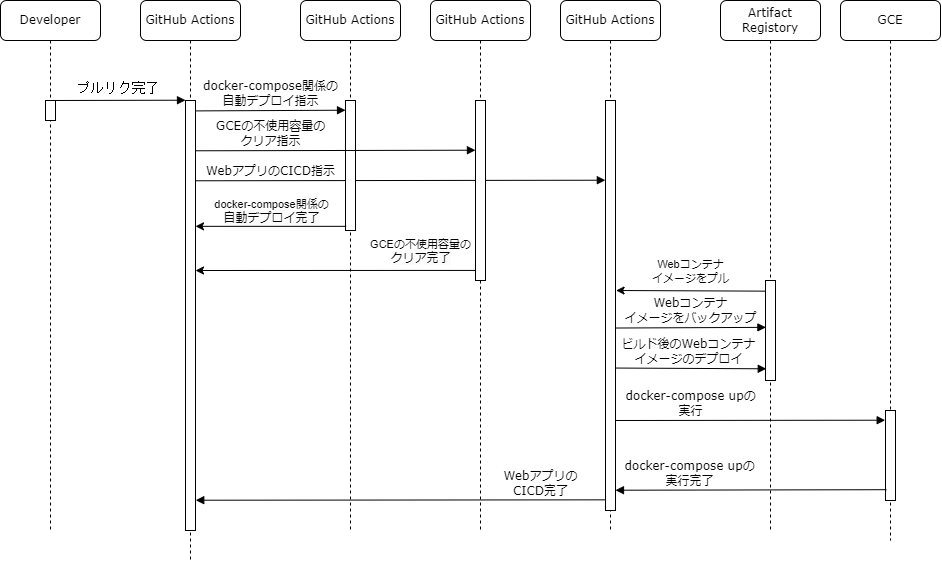

The diagram above was exported from draw.io. Its source (the exported page's mxGraphModel, read from the mxfile embedded in the PNG):
<mxGraphModel dx="1513" dy="846" grid="1" gridSize="10" guides="1" tooltips="1" connect="1" arrows="1" fold="1" page="1" pageScale="1" pageWidth="1100" pageHeight="850" background="none" math="0" shadow="0">
  <root>
    <mxCell id="0" />
    <mxCell id="1" parent="0" />
    <mxCell id="7baba1c4bc27f4b0-2" value="GitHub Actions" style="shape=umlLifeline;perimeter=lifelinePerimeter;whiteSpace=wrap;html=1;container=1;collapsible=0;recursiveResize=0;outlineConnect=0;rounded=1;shadow=0;comic=0;labelBackgroundColor=none;strokeWidth=1;fontFamily=Verdana;fontSize=12;align=center;" parent="1" vertex="1">
      <mxGeometry x="240" y="80" width="100" height="560" as="geometry" />
    </mxCell>
    <mxCell id="7baba1c4bc27f4b0-10" value="" style="html=1;points=[];perimeter=orthogonalPerimeter;rounded=0;shadow=0;comic=0;labelBackgroundColor=none;strokeWidth=1;fontFamily=Verdana;fontSize=12;align=center;" parent="7baba1c4bc27f4b0-2" vertex="1">
      <mxGeometry x="45" y="100" width="10" height="430" as="geometry" />
    </mxCell>
    <mxCell id="SUu0M8mGgzMPg_nFmnwm-25" value="WebアプリのCICD指示" style="html=1;verticalAlign=bottom;endArrow=block;labelBackgroundColor=none;fontFamily=Verdana;fontSize=12;edgeStyle=elbowEdgeStyle;elbow=vertical;entryX=-0.017;entryY=0.196;entryDx=0;entryDy=0;entryPerimeter=0;" edge="1" parent="7baba1c4bc27f4b0-2" target="SUu0M8mGgzMPg_nFmnwm-11">
      <mxGeometry x="-0.6328" relative="1" as="geometry">
        <mxPoint x="55" y="180.27586206896558" as="sourcePoint" />
        <mxPoint as="offset" />
        <mxPoint x="450" y="180" as="targetPoint" />
      </mxGeometry>
    </mxCell>
    <mxCell id="7baba1c4bc27f4b0-8" value="Developer" style="shape=umlLifeline;perimeter=lifelinePerimeter;whiteSpace=wrap;html=1;container=1;collapsible=0;recursiveResize=0;outlineConnect=0;rounded=1;shadow=0;comic=0;labelBackgroundColor=none;strokeWidth=1;fontFamily=Verdana;fontSize=12;align=center;" parent="1" vertex="1">
      <mxGeometry x="100" y="80" width="100" height="530" as="geometry" />
    </mxCell>
    <mxCell id="7baba1c4bc27f4b0-9" value="" style="html=1;points=[];perimeter=orthogonalPerimeter;rounded=0;shadow=0;comic=0;labelBackgroundColor=none;strokeWidth=1;fontFamily=Verdana;fontSize=12;align=center;" parent="7baba1c4bc27f4b0-8" vertex="1">
      <mxGeometry x="45" y="100" width="10" height="20" as="geometry" />
    </mxCell>
    <mxCell id="7baba1c4bc27f4b0-11" value="&lt;div style=&quot;font-family: Consolas, &amp;quot;Courier New&amp;quot;, monospace; font-size: 14px; line-height: 19px;&quot;&gt;プルリク完了&lt;br&gt;&lt;/div&gt;" style="html=1;verticalAlign=bottom;endArrow=block;entryX=0;entryY=0;labelBackgroundColor=none;fontFamily=Verdana;fontSize=12;edgeStyle=elbowEdgeStyle;elbow=vertical;" parent="1" source="7baba1c4bc27f4b0-9" target="7baba1c4bc27f4b0-10" edge="1">
      <mxGeometry x="-0.0013" relative="1" as="geometry">
        <mxPoint x="220" y="190" as="sourcePoint" />
        <mxPoint as="offset" />
      </mxGeometry>
    </mxCell>
    <mxCell id="SUu0M8mGgzMPg_nFmnwm-1" value="GCE" style="shape=umlLifeline;perimeter=lifelinePerimeter;whiteSpace=wrap;html=1;container=1;collapsible=0;recursiveResize=0;outlineConnect=0;rounded=1;shadow=0;comic=0;labelBackgroundColor=none;strokeWidth=1;fontFamily=Verdana;fontSize=12;align=center;" vertex="1" parent="1">
      <mxGeometry x="940" y="80" width="100" height="540" as="geometry" />
    </mxCell>
    <mxCell id="SUu0M8mGgzMPg_nFmnwm-2" value="" style="html=1;points=[];perimeter=orthogonalPerimeter;rounded=0;shadow=0;comic=0;labelBackgroundColor=none;strokeWidth=1;fontFamily=Verdana;fontSize=12;align=center;" vertex="1" parent="SUu0M8mGgzMPg_nFmnwm-1">
      <mxGeometry x="45" y="410" width="10" height="90" as="geometry" />
    </mxCell>
    <mxCell id="7baba1c4bc27f4b0-14" value="ビルド後のWebコンテナ&lt;br&gt;イメージのデプロイ" style="html=1;verticalAlign=bottom;endArrow=block;labelBackgroundColor=none;fontFamily=Verdana;fontSize=12;edgeStyle=elbowEdgeStyle;elbow=vertical;entryX=0.075;entryY=0.905;entryDx=0;entryDy=0;entryPerimeter=0;" parent="1" edge="1">
      <mxGeometry x="-0.0029" relative="1" as="geometry">
        <mxPoint x="710" y="447.5158620689656" as="sourcePoint" />
        <mxPoint as="offset" />
        <mxPoint x="865.75" y="447.74" as="targetPoint" />
      </mxGeometry>
    </mxCell>
    <mxCell id="SUu0M8mGgzMPg_nFmnwm-9" value="GitHub Actions" style="shape=umlLifeline;perimeter=lifelinePerimeter;whiteSpace=wrap;html=1;container=1;collapsible=0;recursiveResize=0;outlineConnect=0;rounded=1;shadow=0;comic=0;labelBackgroundColor=none;strokeWidth=1;fontFamily=Verdana;fontSize=12;align=center;" vertex="1" parent="1">
      <mxGeometry x="660" y="80" width="100" height="530" as="geometry" />
    </mxCell>
    <mxCell id="SUu0M8mGgzMPg_nFmnwm-10" value="Webコンテナ&lt;br&gt;イメージをバックアップ" style="html=1;verticalAlign=bottom;endArrow=block;entryX=0.039;entryY=0.498;labelBackgroundColor=none;fontFamily=Verdana;fontSize=12;edgeStyle=elbowEdgeStyle;elbow=vertical;entryDx=0;entryDy=0;entryPerimeter=0;" edge="1" parent="SUu0M8mGgzMPg_nFmnwm-9">
      <mxGeometry x="-0.0029" relative="1" as="geometry">
        <mxPoint x="55" y="327.5158620689656" as="sourcePoint" />
        <mxPoint as="offset" />
        <mxPoint x="205.3900000000001" y="327.03999999999996" as="targetPoint" />
      </mxGeometry>
    </mxCell>
    <mxCell id="SUu0M8mGgzMPg_nFmnwm-11" value="" style="html=1;points=[];perimeter=orthogonalPerimeter;rounded=0;shadow=0;comic=0;labelBackgroundColor=none;strokeWidth=1;fontFamily=Verdana;fontSize=12;align=center;" vertex="1" parent="SUu0M8mGgzMPg_nFmnwm-9">
      <mxGeometry x="45" y="100" width="10" height="410" as="geometry" />
    </mxCell>
    <mxCell id="NlCkCQ3QV4c8-79WJ5tg-5" value="" style="endArrow=classic;html=1;rounded=0;exitX=-0.034;exitY=0.134;exitDx=0;exitDy=0;exitPerimeter=0;entryX=1.057;entryY=0.117;entryDx=0;entryDy=0;entryPerimeter=0;" parent="1" edge="1">
      <mxGeometry width="50" height="50" relative="1" as="geometry">
        <mxPoint x="864.6599999999999" y="370.64" as="sourcePoint" />
        <mxPoint x="715.5700000000002" y="370" as="targetPoint" />
      </mxGeometry>
    </mxCell>
    <mxCell id="SUu0M8mGgzMPg_nFmnwm-5" value="Webコンテナ&lt;br&gt;イメージをプル" style="edgeLabel;html=1;align=center;verticalAlign=middle;resizable=0;points=[];" vertex="1" connectable="0" parent="NlCkCQ3QV4c8-79WJ5tg-5">
      <mxGeometry x="0.0234" y="-1" relative="1" as="geometry">
        <mxPoint y="-19" as="offset" />
      </mxGeometry>
    </mxCell>
    <mxCell id="7baba1c4bc27f4b0-3" value="Artifact Registory" style="shape=umlLifeline;perimeter=lifelinePerimeter;whiteSpace=wrap;html=1;container=1;collapsible=0;recursiveResize=0;outlineConnect=0;rounded=1;shadow=0;comic=0;labelBackgroundColor=none;strokeWidth=1;fontFamily=Verdana;fontSize=12;align=center;" parent="1" vertex="1">
      <mxGeometry x="820" y="80" width="100" height="530" as="geometry" />
    </mxCell>
    <mxCell id="7baba1c4bc27f4b0-13" value="" style="html=1;points=[];perimeter=orthogonalPerimeter;rounded=0;shadow=0;comic=0;labelBackgroundColor=none;strokeWidth=1;fontFamily=Verdana;fontSize=12;align=center;" parent="7baba1c4bc27f4b0-3" vertex="1">
      <mxGeometry x="45" y="280" width="10" height="100" as="geometry" />
    </mxCell>
    <mxCell id="SUu0M8mGgzMPg_nFmnwm-32" value="docker-compose upの&lt;br&gt;実行" style="html=1;verticalAlign=bottom;endArrow=block;labelBackgroundColor=none;fontFamily=Verdana;fontSize=12;edgeStyle=elbowEdgeStyle;elbow=vertical;entryX=-0.032;entryY=0.108;entryDx=0;entryDy=0;entryPerimeter=0;" edge="1" parent="7baba1c4bc27f4b0-3" target="SUu0M8mGgzMPg_nFmnwm-2">
      <mxGeometry x="-0.4413" relative="1" as="geometry">
        <mxPoint x="-105" y="419.9958620689656" as="sourcePoint" />
        <mxPoint as="offset" />
        <mxPoint x="160" y="420" as="targetPoint" />
      </mxGeometry>
    </mxCell>
    <mxCell id="SUu0M8mGgzMPg_nFmnwm-35" value="docker-compose upの&lt;br&gt;実行完了" style="html=1;verticalAlign=bottom;endArrow=block;labelBackgroundColor=none;fontFamily=Verdana;fontSize=12;edgeStyle=elbowEdgeStyle;elbow=vertical;entryX=-0.072;entryY=0.197;entryDx=0;entryDy=0;entryPerimeter=0;exitX=0.089;exitY=0.88;exitDx=0;exitDy=0;exitPerimeter=0;" edge="1" parent="7baba1c4bc27f4b0-3" source="SUu0M8mGgzMPg_nFmnwm-2">
      <mxGeometry x="0.4463" relative="1" as="geometry">
        <mxPoint x="140" y="490" as="sourcePoint" />
        <mxPoint as="offset" />
        <mxPoint x="-105" y="489.9958620689656" as="targetPoint" />
      </mxGeometry>
    </mxCell>
    <mxCell id="SUu0M8mGgzMPg_nFmnwm-15" value="GitHub Actions" style="shape=umlLifeline;perimeter=lifelinePerimeter;whiteSpace=wrap;html=1;container=1;collapsible=0;recursiveResize=0;outlineConnect=0;rounded=1;shadow=0;comic=0;labelBackgroundColor=none;strokeWidth=1;fontFamily=Verdana;fontSize=12;align=center;" vertex="1" parent="1">
      <mxGeometry x="400" y="80" width="100" height="530" as="geometry" />
    </mxCell>
    <mxCell id="SUu0M8mGgzMPg_nFmnwm-17" value="" style="html=1;points=[];perimeter=orthogonalPerimeter;rounded=0;shadow=0;comic=0;labelBackgroundColor=none;strokeWidth=1;fontFamily=Verdana;fontSize=12;align=center;" vertex="1" parent="SUu0M8mGgzMPg_nFmnwm-15">
      <mxGeometry x="45" y="100" width="10" height="130" as="geometry" />
    </mxCell>
    <mxCell id="SUu0M8mGgzMPg_nFmnwm-29" value="" style="endArrow=classic;html=1;rounded=0;entryX=1.017;entryY=0.57;entryDx=0;entryDy=0;entryPerimeter=0;exitX=-0.006;exitY=0.944;exitDx=0;exitDy=0;exitPerimeter=0;" edge="1" parent="SUu0M8mGgzMPg_nFmnwm-15" source="SUu0M8mGgzMPg_nFmnwm-23">
      <mxGeometry width="50" height="50" relative="1" as="geometry">
        <mxPoint x="170" y="270" as="sourcePoint" />
        <mxPoint x="-104.99999999999994" y="270" as="targetPoint" />
      </mxGeometry>
    </mxCell>
    <mxCell id="SUu0M8mGgzMPg_nFmnwm-30" value="GCEの不使用容量の&lt;br style=&quot;border-color: var(--border-color); font-family: Verdana; font-size: 12px; background-color: rgb(251, 251, 251);&quot;&gt;&lt;span style=&quot;font-family: Verdana; font-size: 12px; background-color: rgb(251, 251, 251);&quot;&gt;クリア完了&lt;/span&gt;" style="edgeLabel;html=1;align=center;verticalAlign=middle;resizable=0;points=[];" vertex="1" connectable="0" parent="SUu0M8mGgzMPg_nFmnwm-29">
      <mxGeometry x="0.0272" y="-2" relative="1" as="geometry">
        <mxPoint x="89" y="-18" as="offset" />
      </mxGeometry>
    </mxCell>
    <mxCell id="SUu0M8mGgzMPg_nFmnwm-21" value="GitHub Actions" style="shape=umlLifeline;perimeter=lifelinePerimeter;whiteSpace=wrap;html=1;container=1;collapsible=0;recursiveResize=0;outlineConnect=0;rounded=1;shadow=0;comic=0;labelBackgroundColor=none;strokeWidth=1;fontFamily=Verdana;fontSize=12;align=center;" vertex="1" parent="1">
      <mxGeometry x="530" y="80" width="100" height="530" as="geometry" />
    </mxCell>
    <mxCell id="SUu0M8mGgzMPg_nFmnwm-23" value="" style="html=1;points=[];perimeter=orthogonalPerimeter;rounded=0;shadow=0;comic=0;labelBackgroundColor=none;strokeWidth=1;fontFamily=Verdana;fontSize=12;align=center;" vertex="1" parent="SUu0M8mGgzMPg_nFmnwm-21">
      <mxGeometry x="45" y="100" width="10" height="180" as="geometry" />
    </mxCell>
    <mxCell id="SUu0M8mGgzMPg_nFmnwm-7" value="docker-compose関係の&lt;br&gt;自動デプロイ指示" style="html=1;verticalAlign=bottom;endArrow=block;entryX=0;entryY=0;labelBackgroundColor=none;fontFamily=Verdana;fontSize=12;edgeStyle=elbowEdgeStyle;elbow=vertical;" edge="1" parent="1">
      <mxGeometry x="-0.0029" relative="1" as="geometry">
        <mxPoint x="295" y="190.39586206896558" as="sourcePoint" />
        <mxPoint as="offset" />
        <mxPoint x="445" y="190.12000000000012" as="targetPoint" />
      </mxGeometry>
    </mxCell>
    <mxCell id="SUu0M8mGgzMPg_nFmnwm-24" value="GCEの不使用容量の&lt;br&gt;クリア指示" style="html=1;verticalAlign=bottom;endArrow=block;labelBackgroundColor=none;fontFamily=Verdana;fontSize=12;edgeStyle=elbowEdgeStyle;elbow=vertical;entryX=-0.006;entryY=0.28;entryDx=0;entryDy=0;entryPerimeter=0;" edge="1" parent="1" target="SUu0M8mGgzMPg_nFmnwm-23">
      <mxGeometry x="-0.4631" relative="1" as="geometry">
        <mxPoint x="295" y="230.27586206896558" as="sourcePoint" />
        <mxPoint as="offset" />
        <mxPoint x="560" y="230" as="targetPoint" />
      </mxGeometry>
    </mxCell>
    <mxCell id="SUu0M8mGgzMPg_nFmnwm-27" value="" style="endArrow=classic;html=1;rounded=0;exitX=0.065;exitY=0.968;exitDx=0;exitDy=0;exitPerimeter=0;" edge="1" parent="1" source="SUu0M8mGgzMPg_nFmnwm-17" target="7baba1c4bc27f4b0-10">
      <mxGeometry width="50" height="50" relative="1" as="geometry">
        <mxPoint x="440" y="306" as="sourcePoint" />
        <mxPoint x="300" y="306" as="targetPoint" />
      </mxGeometry>
    </mxCell>
    <mxCell id="SUu0M8mGgzMPg_nFmnwm-28" value="docker-compose関係の&lt;br style=&quot;border-color: var(--border-color); font-family: Verdana; font-size: 12px; background-color: rgb(251, 251, 251);&quot;&gt;&lt;span style=&quot;font-family: Verdana; font-size: 12px; background-color: rgb(251, 251, 251);&quot;&gt;自動デプロイ完了&lt;/span&gt;" style="edgeLabel;html=1;align=center;verticalAlign=middle;resizable=0;points=[];" vertex="1" connectable="0" parent="SUu0M8mGgzMPg_nFmnwm-27">
      <mxGeometry x="0.0272" y="-2" relative="1" as="geometry">
        <mxPoint x="2" y="-14" as="offset" />
      </mxGeometry>
    </mxCell>
    <mxCell id="SUu0M8mGgzMPg_nFmnwm-36" value="Webアプリの&lt;br&gt;CICD完了" style="html=1;verticalAlign=bottom;endArrow=block;labelBackgroundColor=none;fontFamily=Verdana;fontSize=12;edgeStyle=elbowEdgeStyle;elbow=vertical;exitX=0.044;exitY=0.974;exitDx=0;exitDy=0;exitPerimeter=0;entryX=1.027;entryY=0.93;entryDx=0;entryDy=0;entryPerimeter=0;" edge="1" parent="1" source="SUu0M8mGgzMPg_nFmnwm-11" target="7baba1c4bc27f4b0-10">
      <mxGeometry x="-0.6795" relative="1" as="geometry">
        <mxPoint x="689.5" y="579.9971428571428" as="sourcePoint" />
        <mxPoint as="offset" />
        <mxPoint x="300" y="580" as="targetPoint" />
      </mxGeometry>
    </mxCell>
  </root>
</mxGraphModel>